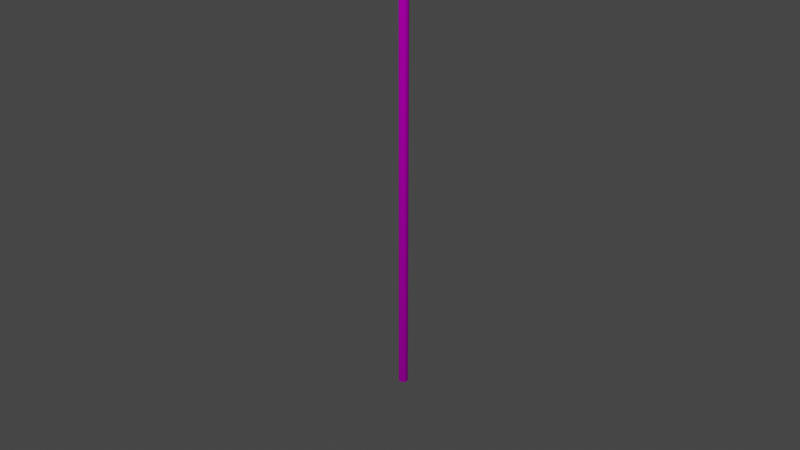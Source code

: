 # Source: Safedock-T2-24.blend  (saved by Blender 3.6.13; exported with 4.5.12 LTS)
import bpy
from mathutils import Matrix  # noqa: F401  (used for matrix-valued properties, if any)

bpy.ops.wm.read_factory_settings(use_empty=True)
scene = bpy.context.scene
scene.name = 'Scene'

# ---- collections
col_collection = bpy.data.collections.new('Collection'); scene.collection.children.link(col_collection)
col_collection_2 = bpy.data.collections.new('Collection 2'); scene.collection.children.link(col_collection_2)

# ---- images (referenced by path relative to the original .blend; pixels are not part of the script)
import os
ASSET_DIR = os.environ.get("B2B_ASSET_DIR", "")  # directory of the original .blend (textures are referenced by path, not embedded)
HERE = os.path.dirname(os.path.abspath(__file__))  # packed textures are extracted next to this script under _unpacked/

def load_image(name, relpath, width, height, colorspace="sRGB"):
    """Load a texture the original file referenced (path relative to the .blend, or extracted next to this script)."""
    p = next((c for c in (os.path.join(HERE, relpath), os.path.join(ASSET_DIR, relpath)) if relpath and os.path.exists(c)), "")
    if p:
        img = bpy.data.images.load(p, check_existing=True)
        img.name = name
    else:  # same state as the original file: an image datablock whose file is absent (Cycles renders it pink)
        img = bpy.data.images.new(name, width, height)
        img.source = "FILE"
        img.filepath = "//" + (relpath or name)
    img.colorspace_settings.name = colorspace
    return img
img_safedock_t2_24_png = load_image('Safedock-T2-24.png', 'Safedock-T2-24.png', 1024, 1024, 'sRGB')

# ---- materials (node trees are filled in below, after node groups)
mat_material = bpy.data.materials.new('Material')
mat_material.use_transparent_shadow = False

# ---- material node trees
mat_material.use_nodes = True; mat_material.node_tree.nodes.clear()
_N = mat_material.node_tree.nodes; _L = mat_material.node_tree.links
n0 = _N.new('ShaderNodeBsdfPrincipled'); n0.name = 'Principled BSDF'; n0.location = (10, 300)
n0.distribution = 'GGX'
n0.subsurface_method = 'RANDOM_WALK_SKIN'
n0.inputs[3].default_value = 1.45
n0.inputs[13].default_value = 0.0
n0.inputs[27].default_value = (0.0, 0.0, 0.0, 1.0)
n0.inputs[28].default_value = 1.0
n1 = _N.new('ShaderNodeOutputMaterial'); n1.name = 'Material Output'; n1.location = (300, 300)
n2 = _N.new('ShaderNodeTexImage'); n2.name = 'Image Texture'; n2.location = (-478, 139)
n2.image = img_safedock_t2_24_png
_L.new(n0.outputs[0], n1.inputs[0])
_L.new(n2.outputs[0], n0.inputs[0])
n1.is_active_output = True

# ---- world
world_world = bpy.data.worlds.new('World'); scene.world = world_world
world_world.use_nodes = True; world_world.node_tree.nodes.clear()
_N = world_world.node_tree.nodes; _L = world_world.node_tree.links
n0 = _N.new('ShaderNodeOutputWorld'); n0.name = 'World Output'; n0.location = (300, 300)
n1 = _N.new('ShaderNodeBackground'); n1.name = 'Background'; n1.location = (10, 300)
n1.inputs[0].default_value = (0.05088, 0.05088, 0.05088, 1.0)
_L.new(n1.outputs[0], n0.inputs[0])
n0.is_active_output = True
world_world.color = (0.05088, 0.05088, 0.05088)
world_world.use_sun_shadow = False
world_world.sun_shadow_jitter_overblur = 0.0

# ---- cameras
cam_camera = bpy.data.cameras.new('Camera')
cam_camera.clip_end = 100.0
cam_camera.ortho_scale = 7.314

# ---- lights
light_light = bpy.data.lights.new('Light', 'POINT')
light_light.transmission_factor = 0.0
light_light.energy = 1000.0
light_light.shadow_soft_size = 0.1
light_light.shadow_maximum_resolution = 0.006
light_light.use_absolute_resolution = True

# ---- meshes
me_cube = bpy.data.meshes.new('Cube')
me_cube.from_pydata([(0.45, 0.0, 1.52), (0.45, -0.26, 1.52), (-0.45, 0.0, 1.52), (-0.45, -0.26, 1.52), (0.45, -0.2595, 0.42), (0.45, -0.2582, 0.42), (0.45, -0.2582, 0.0), (0.446, -0.2572, 0.0), (0.1819, -0.2582, 0.0), (0.1333, -0.4045, 0.0), (0.4328, -0.2582, 0.4178), (0.446, -0.2572, 0.4178), (0.1819, -0.2582, 0.4178), (0.1333, -0.4045, 0.4178), (0.45, -0.2595, 0.417), (0.45, -0.4088, 0.417), (0.131, -0.2595, 0.417), (0.131, -0.4088, 0.417), (0.45, -0.2595, 0.42), (0.45, -0.4088, 0.42), (0.131, -0.2595, 0.42), (0.131, -0.4088, 0.42), (0.45, 1.466e-07, -0.0003234), (0.45, -0.26, -0.0003234), (-0.45, -1.466e-07, -0.0003234), (-0.45, -0.26, -0.0003234), (0.4, -0.26, 0.51), (-0.4, -0.26, 0.51), (0.4, -0.26, 1.455), (-0.4, -0.26, 1.455), (-0.2371, -0.261, 0.4804), (-0.399, -0.261, 0.4804), (-0.2371, -0.261, 0.4045), (-0.399, -0.261, 0.4045), (0.4, -0.26, 1.295), (0.4, -0.26, 1.15), (0.4, -0.26, 0.99), (-0.4, -0.26, 1.295), (-0.4, -0.26, 1.15), (-0.4, -0.26, 0.99), (0.25, -0.26, 0.51), (-0.25, -0.26, 0.51), (0.25, -0.26, 0.67), (-0.25, -0.26, 0.67), (0.25, -0.26, 0.83), (-0.25, -0.26, 0.83), (0.25, -0.26, 0.99), (-0.25, -0.26, 0.99), (0.45, -0.26, 0.4942), (0.447, -0.4084, 7.451e-08), (0.447, -0.4084, 0.42), (0.447, -0.2568, 7.451e-08), (0.447, -0.2568, 0.42), (0.45, -0.4084, 7.451e-08), (0.45, -0.4084, 0.42), (0.45, -0.2568, 7.451e-08), (0.45, -0.2568, 0.42)], [], [(0, 2, 3, 1), (23, 22, 0, 1), (22, 24, 2, 0), (24, 25, 3, 2), (4, 5, 6), (8, 12, 10, 11, 7, 9), (8, 9, 13, 12), (12, 13, 11, 10), (13, 9, 7, 11), (14, 15, 17, 16), (16, 17, 21, 20), (20, 21, 19, 18), (18, 19, 15, 14), (16, 20, 18, 14), (21, 17, 15, 19), (23, 25, 24, 22), (30, 31, 33, 32), (28, 29, 37, 34), (36, 46, 44, 42, 40, 26), (44, 46, 47, 45), (42, 44, 45, 43), (37, 38, 35, 34), (41, 43, 45, 47, 39, 27), (38, 39, 47, 46, 36, 35), (40, 42, 43, 41), (34, 35, 36, 26, 48, 1, 28), (49, 50, 52, 51), (51, 52, 56, 55), (55, 56, 54, 53), (53, 54, 50, 49), (51, 55, 53, 49), (56, 52, 50, 54), (25, 23, 48, 26, 40, 41, 27), (39, 38, 37, 29, 3, 25, 27), (29, 28, 1, 3)])
_uv = me_cube.uv_layers.new(name='UVMap')
_uv.uv.foreach_set('vector', [0.07527, 0.6542, 0.1181, 0.6542, 0.1181, 0.697, 0.07527, 0.697, 0.06999, 0.6503, 0.06999, 0.6999, 0.07527, 0.6542, 0.07527, 0.697, 0.06999, 0.6999, 0.1195, 0.6999, 0.1181, 0.6542, 0.07527, 0.6542, 0.1195, 0.6999, 0.1195, 0.6503, 0.08904, 0.6889, 0.1181, 0.6542, 0.5, 0.75, 0.5, 0.75, 0.375, 0.75, 0.125, 0.5, 0.375, 0.5, 0.375, 0.75, 0.625, 0.75, 0.0714, 0.6948, 0.0714, 0.6349, 0.03485, 0.5233, 0.1045, 0.5226, 0.1045, 0.6375, 0.03485, 0.6382, 0.375, 0.5, 0.625, 0.5, 0.625, 0.75, 0.375, 0.75, 0.03339, 0.6399, 0.03339, 0.5364, 0.1142, 0.5364, 0.1142, 0.6399, 0.1186, 0.698, 0.07244, 0.698, 0.07244, 0.6518, 0.1186, 0.6518, 0.07134, 0.6486, 0.1148, 0.6486, 0.1148, 0.692, 0.07134, 0.692, 0.06644, 0.6546, 0.1125, 0.6546, 0.1125, 0.7007, 0.06644, 0.7007, 0.375, 0.75, 0.625, 0.75, 0.625, 1.0, 0.375, 1.0, 0.125, 0.5, 0.375, 0.5, 0.375, 0.75, 0.125, 0.75, 0.07493, 0.6591, 0.1105, 0.6591, 0.1105, 0.6947, 0.07493, 0.6947, 0.06999, 0.6503, 0.1195, 0.6503, 0.1195, 0.6999, 0.06999, 0.6999, 0.1475, 0.4538, 0.001225, 0.4544, 7.854e-05, 0.4043, 0.1456, 0.4036, 0.6301, 0.9942, 0.004976, 0.9942, 0.004977, 0.869, 0.6301, 0.869, 0.08242, 0.693, 0.08242, 0.6717, 0.09275, 0.6717, 0.1031, 0.6717, 0.1134, 0.6717, 0.1134, 0.693, 0.375, 0.8689, 0.375, 0.994, 0.005218, 0.994, 0.005218, 0.8689, 0.3748, 0.8691, 0.3748, 0.9945, 0.003614, 0.9945, 0.003614, 0.8691, 0.004598, 0.9952, 0.004598, 0.8674, 0.6315, 0.8674, 0.6315, 0.9952, 0.07548, 0.6692, 0.08819, 0.6692, 0.1009, 0.6692, 0.1136, 0.6692, 0.1136, 0.6954, 0.07548, 0.6954, 0.005493, 0.9932, 0.005493, 0.8684, 0.1238, 0.8684, 0.5126, 0.8684, 0.6309, 0.8684, 0.6309, 0.9932, 0.3738, 0.87, 0.3738, 0.9952, 0.00522, 0.9952, 0.00522, 0.87, 0.1062, 0.6435, 0.1064, 0.6197, 0.1062, 0.5867, 0.1062, 0.4973, 0.1155, 0.4943, 0.1155, 0.6854, 0.1064, 0.6765, 0.1015, 0.6943, 0.07228, 0.6943, 0.07228, 0.6651, 0.1015, 0.6651, 0.375, 0.25, 0.625, 0.25, 0.625, 0.5, 0.375, 0.5, 0.08138, 0.6616, 0.1189, 0.6616, 0.1189, 0.6991, 0.08138, 0.6991, 0.06708, 0.6481, 0.1185, 0.6481, 0.1185, 0.6995, 0.06708, 0.6995, 0.1112, 0.6864, 0.08215, 0.6864, 0.08215, 0.6573, 0.1112, 0.6573, 0.113, 0.696, 0.07454, 0.696, 0.07454, 0.6575, 0.113, 0.6575, 0.1072, 0.653, 0.1072, 0.682, 0.09126, 0.682, 0.09075, 0.6804, 0.09075, 0.6755, 0.09075, 0.6594, 0.09075, 0.6546, 0.09705, 0.6332, 0.1043, 0.6332, 0.1115, 0.6332, 0.1039, 0.6899, 0.08904, 0.6889, 0.08203, 0.6987, 0.07541, 0.6332, 0.1002, 0.6795, 0.1002, 0.5363, 0.1119, 0.5274, 0.1119, 0.6885])
me_cube.materials.append(mat_material)
me_cube.use_mirror_vertex_groups = False
me_cube.update()
me_cube_001 = bpy.data.meshes.new('Cube.001')
me_cube_001.from_pydata([(-0.005355, -0.642, 1.534), (-0.005355, -0.642, 1.537), (-0.005355, 0.00796, 1.534), (-0.005355, 0.00796, 1.537), (0.4657, -0.642, 1.534), (0.4657, -0.642, 1.537), (0.4657, 0.00796, 1.534), (0.4657, 0.00796, 1.537), (0.4657, -0.642, 1.534), (0.4657, -0.2565, 0.4964), (0.4657, 0.00796, 1.534), (0.4657, 0.00796, 0.4964), (0.4626, -0.642, 1.534), (0.4626, -0.2565, 0.4964), (0.4626, 0.00796, 1.534), (0.4626, 0.00796, 0.4964)], [], [(0, 1, 3, 2), (2, 3, 7, 6), (6, 7, 5, 4), (4, 5, 1, 0), (2, 6, 4, 0), (7, 3, 1, 5), (8, 9, 11, 10), (10, 11, 15, 14), (14, 15, 13, 12), (12, 13, 9, 8), (10, 14, 12, 8), (15, 11, 9, 13)])
_uv = me_cube_001.uv_layers.new(name='UVMap')
_uv.uv.foreach_set('vector', [0.375, 0.0, 0.625, 0.0, 0.625, 0.25, 0.375, 0.25, 0.08115, 0.672, 0.1083, 0.672, 0.1083, 0.6991, 0.08115, 0.6991, 0.1127, 0.5195, 0.06663, 0.5195, 0.06663, 0.4734, 0.1127, 0.4734, 0.0736, 0.6559, 0.1156, 0.6559, 0.1156, 0.6979, 0.0736, 0.6979, 0.1092, 0.7031, 0.07283, 0.7031, 0.07283, 0.6667, 0.1092, 0.6667, 0.07738, 0.6554, 0.1158, 0.6554, 0.1158, 0.6938, 0.07738, 0.6938, 0.07111, 0.6535, 0.1175, 0.6535, 0.1175, 0.6999, 0.07111, 0.6999, 0.114, 0.6986, 0.07979, 0.6986, 0.07979, 0.6644, 0.114, 0.6644, 0.113, 0.6961, 0.07161, 0.6961, 0.07161, 0.6547, 0.113, 0.6547, 0.06628, 0.648, 0.1204, 0.648, 0.1204, 0.7021, 0.06628, 0.7021, 0.125, 0.5, 0.375, 0.5, 0.375, 0.75, 0.125, 0.75, 0.625, 0.5, 0.875, 0.5, 0.875, 0.75, 0.625, 0.75])
me_cube_001.materials.append(mat_material)
me_cube_001.update()
me_cylinder_003 = bpy.data.meshes.new('Cylinder.003')
me_cylinder_003.from_pydata([(0.0, 0.05, -4.275), (0.0, 0.05, 4.275), (0.01913, 0.04619, -4.275), (0.01913, 0.04619, 4.275), (0.03536, 0.03536, -4.275), (0.03536, 0.03536, 4.275), (0.04619, 0.01913, -4.275), (0.04619, 0.01913, 4.275), (0.05, 0.0, -4.275), (0.05, 0.0, 4.275), (0.04619, -0.01913, -4.275), (0.04619, -0.01913, 4.275), (0.03536, -0.03536, -4.275), (0.03536, -0.03536, 4.275), (0.01913, -0.04619, -4.275), (0.01913, -0.04619, 4.275), (0.0, -0.05, -4.275), (0.0, -0.05, 4.275), (-0.01913, -0.04619, -4.275), (-0.01913, -0.04619, 4.275), (-0.03536, -0.03536, -4.275), (-0.03536, -0.03536, 4.275), (-0.04619, -0.01913, -4.275), (-0.04619, -0.01913, 4.275), (-0.05, 0.0, -4.275), (-0.05, 0.0, 4.275), (-0.04619, 0.01913, -4.275), (-0.04619, 0.01913, 4.275), (-0.03536, 0.03536, -4.275), (-0.03536, 0.03536, 4.275), (-0.01913, 0.04619, -4.275), (-0.01913, 0.04619, 4.275)], [], [(0, 1, 3, 2), (2, 3, 5, 4), (4, 5, 7, 6), (6, 7, 9, 8), (8, 9, 11, 10), (10, 11, 13, 12), (12, 13, 15, 14), (14, 15, 17, 16), (16, 17, 19, 18), (18, 19, 21, 20), (20, 21, 23, 22), (22, 23, 25, 24), (24, 25, 27, 26), (26, 27, 29, 28), (3, 1, 31, 29, 27, 25, 23, 21, 19, 17, 15, 13, 11, 9, 7, 5), (28, 29, 31, 30), (30, 31, 1, 0), (0, 2, 4, 6, 8, 10, 12, 14, 16, 18, 20, 22, 24, 26, 28, 30)])
_uv = me_cylinder_003.uv_layers.new(name='UVMap')
_uv.uv.foreach_set('vector', [0.04543, 0.6768, 0.04543, 0.687, 0.04414, 0.687, 0.04414, 0.6768, 0.04414, 0.6768, 0.04414, 0.687, 0.04286, 0.687, 0.04286, 0.6768, 0.04286, 0.6768, 0.04286, 0.687, 0.04158, 0.687, 0.04158, 0.6768, 0.04158, 0.6768, 0.04158, 0.687, 0.04029, 0.687, 0.04029, 0.6768, 0.04029, 0.6768, 0.04029, 0.687, 0.03901, 0.687, 0.03901, 0.6768, 0.03901, 0.6768, 0.03901, 0.687, 0.03772, 0.687, 0.03772, 0.6768, 0.03772, 0.6768, 0.03772, 0.687, 0.03644, 0.687, 0.03644, 0.6768, 0.03644, 0.6768, 0.03644, 0.687, 0.03516, 0.687, 0.03516, 0.6768, 0.03516, 0.6768, 0.03516, 0.687, 0.03387, 0.687, 0.03387, 0.6768, 0.03387, 0.6768, 0.03387, 0.687, 0.03259, 0.687, 0.03259, 0.6768, 0.03259, 0.6768, 0.03259, 0.687, 0.0313, 0.687, 0.0313, 0.6768, 0.0313, 0.6768, 0.0313, 0.687, 0.03002, 0.687, 0.03002, 0.6768, 0.03002, 0.6768, 0.03002, 0.687, 0.02874, 0.687, 0.02874, 0.6768, 0.02874, 0.6768, 0.02874, 0.687, 0.02745, 0.687, 0.02745, 0.6768, 0.03191, 0.6762, 0.03002, 0.6766, 0.02813, 0.6762, 0.02653, 0.6751, 0.02546, 0.6735, 0.02509, 0.6716, 0.02546, 0.6697, 0.02653, 0.6681, 0.02813, 0.6671, 0.03002, 0.6667, 0.03191, 0.6671, 0.03351, 0.6681, 0.03458, 0.6697, 0.03495, 0.6716, 0.03458, 0.6735, 0.03351, 0.6751, 0.02745, 0.6768, 0.02745, 0.687, 0.02617, 0.687, 0.02617, 0.6768, 0.02617, 0.6768, 0.02617, 0.687, 0.02488, 0.687, 0.02488, 0.6768, 0.04029, 0.6766, 0.04218, 0.6762, 0.04378, 0.6751, 0.04485, 0.6735, 0.04522, 0.6716, 0.04485, 0.6697, 0.04378, 0.6681, 0.04218, 0.6671, 0.04029, 0.6667, 0.03841, 0.6671, 0.03681, 0.6681, 0.03574, 0.6697, 0.03536, 0.6716, 0.03574, 0.6735, 0.03681, 0.6751, 0.03841, 0.6762])
me_cylinder_003.materials.append(mat_material)
me_cylinder_003.update()
me_cube_002 = bpy.data.meshes.new('Cube.002')
me_cube_002.from_pydata([(-0.45, -0.2657, 4.997), (-0.45, -0.2657, 6.517), (-0.45, -0.005741, 4.997), (-0.45, -0.005741, 6.517), (0.45, -0.2657, 4.997), (0.45, -0.2657, 6.517), (0.45, -0.005741, 4.997), (0.45, -0.005741, 6.517)], [], [(0, 1, 3, 2), (2, 3, 7, 6), (6, 7, 5, 4), (4, 5, 1, 0), (2, 6, 4, 0), (7, 3, 1, 5)])
_uv = me_cube_002.uv_layers.new(name='UVMap')
_uv.uv.foreach_set('vector', [0.08038, 0.4888, 0.08639, 0.4888, 0.08639, 0.4948, 0.08038, 0.4948, 0.08038, 0.4948, 0.08639, 0.4948, 0.08639, 0.5008, 0.08038, 0.5008, 0.08038, 0.5008, 0.08639, 0.5008, 0.08639, 0.5068, 0.08038, 0.5068, 0.08038, 0.5068, 0.08639, 0.5068, 0.08639, 0.5128, 0.08038, 0.5128, 0.07438, 0.5008, 0.08038, 0.5008, 0.08038, 0.5068, 0.07438, 0.5068, 0.08639, 0.5008, 0.09239, 0.5008, 0.09239, 0.5068, 0.08639, 0.5068])
me_cube_002.materials.append(mat_material)
me_cube_002.update()

# ---- objects
ob_camera = bpy.data.objects.new('Camera', cam_camera)
ob_box_detailed = bpy.data.objects.new('Box detailed', me_cube)
ob_canopy = bpy.data.objects.new('Canopy', me_cube_001)
ob_pole = bpy.data.objects.new('Pole', me_cylinder_003)
ob_box_simple = bpy.data.objects.new('Box simple', me_cube_002)
ob_light = bpy.data.objects.new('Light', light_light)

# ---- transforms, parenting, visibility, modifiers, constraints
ob_camera.location = (7.359, -6.926, 4.958)
ob_camera.rotation_euler = (1.109, 0.0, 0.8149)
ob_camera.lock_rotations_4d = False
ob_camera.empty_display_type = 'ARROWS'
ob_camera.color = (0.0, 0.0, 0.0, 0.0)
ob_camera.display_type = 'WIRE'
ob_camera.lineart.crease_threshold = 0.0
ob_box_detailed.location = (0.0, 0.0, 5.0)
ob_box_detailed.lock_location = (True, False, True)
ob_box_detailed.lock_rotations_4d = False
ob_box_detailed.empty_display_type = 'ARROWS'
ob_box_detailed.lineart.crease_threshold = 0.0
ob_canopy.location = (0.0, 0.0, 5.0)
_m = ob_canopy.modifiers.new('Mirror', 'MIRROR')
ob_pole.location = (0.0, 0.06, 2.292)
ob_box_simple.location = (0.0, 0.0, 0.0)
ob_light.location = (4.076, -6.957, 5.904)
ob_light.rotation_euler = (0.6503, 0.05522, 1.866)
ob_light.lock_rotations_4d = False
ob_light.empty_display_type = 'ARROWS'
ob_light.color = (0.0, 0.0, 0.0, 0.0)
ob_light.lineart.crease_threshold = 0.0

# ---- collection membership
col_collection.objects.link(ob_camera)
col_collection.objects.link(ob_box_detailed)
col_collection.objects.link(ob_canopy)
col_collection.objects.link(ob_pole)
col_collection.objects.link(ob_box_simple)
col_collection_2.objects.link(ob_light)

# ---- scene / render settings (as saved in the file)
scene.camera = ob_camera
scene.frame_start = 1; scene.frame_end = 250; scene.frame_set(0)
scene.render.engine = 'BLENDER_EEVEE_NEXT'
scene.cycles.sampling_pattern = 'TABULATED_SOBOL'
scene.view_settings.view_transform = 'Filmic'
bpy.context.view_layer.update()
